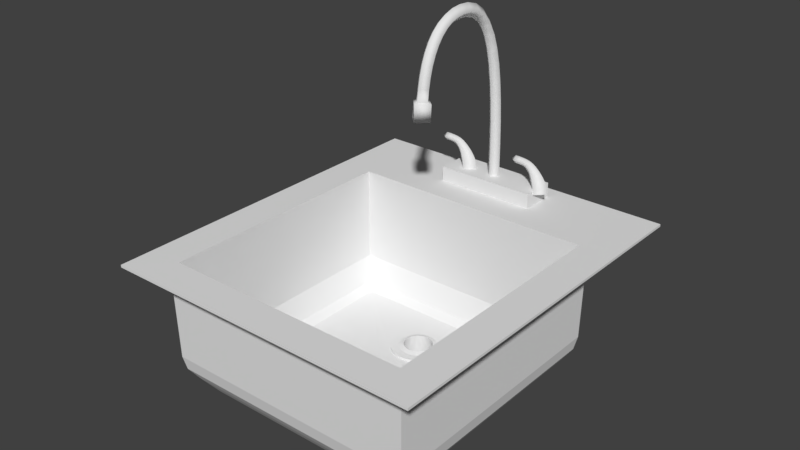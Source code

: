 # Source: Sink.0.2.blend  (saved by Blender 2.79.0; exported with 4.5.12 LTS)
import bpy
from mathutils import Matrix  # noqa: F401  (used for matrix-valued properties, if any)

bpy.ops.wm.read_factory_settings(use_empty=True)
scene = bpy.context.scene
scene.name = 'Scene'

# ---- collections
col_collection_1 = bpy.data.collections.new('Collection 1'); scene.collection.children.link(col_collection_1)

# ---- world
world_world = bpy.data.worlds.new('World'); scene.world = world_world
world_world.color = (0.05088, 0.05088, 0.05088)
world_world.use_sun_shadow = False
world_world.sun_shadow_jitter_overblur = 0.0
world_world.cycles.sampling_method = 'MANUAL'

# ---- meshes
me_cubeziercurve_002 = bpy.data.meshes.new('CUBezierCurve.002')
me_cubeziercurve_002.from_pydata([(0.6328, -0.01614, 0.4349), (0.5072, -0.01614, 0.5506), (0.5087, 0.09986, 0.4346), (0.5101, -0.01614, 0.3186), (0.5087, -0.1321, 0.4346), (0.3822, -0.01614, 0.5478), (0.3874, 0.09986, 0.4319), (0.3926, -0.01614, 0.316), (0.3874, -0.1321, 0.4319), (0.2585, -0.01614, 0.5394), (0.2706, 0.09986, 0.424), (0.2992, -0.01614, 0.3086), (0.2706, -0.1321, 0.424), (0.1371, -0.01614, 0.522), (0.1695, 0.1022, 0.4082), (0.2453, -0.01614, 0.2944), (0.1695, -0.1345, 0.4082), (0.0252, -0.01614, 0.4919), (0.09422, 0.1115, 0.3819), (0.2015, -0.01614, 0.2719), (0.09422, -0.1437, 0.3819), (-0.07071, -0.01614, 0.4445), (0.0258, 0.1258, 0.3423), (0.1586, -0.01614, 0.24), (0.0258, -0.1581, 0.3423), (-0.1662, -0.01614, 0.3757), (-0.04383, 0.1446, 0.2866), (0.1171, -0.01614, 0.1976), (-0.04383, -0.1768, 0.2866), (-0.2685, -0.01614, 0.283), (-0.1121, 0.1699, 0.2123), (0.07869, -0.01614, 0.1416), (-0.1121, -0.2022, 0.2123), (-0.3744, -0.01614, 0.1662), (-0.1746, 0.2017, 0.1165), (0.04414, -0.01614, 0.06681), (-0.1746, -0.2339, 0.1165), (-0.472, -0.01614, 0.02613), (-0.2321, 0.2321, -0.003456), (0.01373, -0.01614, -0.03304), (-0.2321, -0.2643, -0.003456), (-0.5406, -0.01614, -0.1377), (-0.2785, 0.2475, -0.1503), (-0.0164, -0.01614, -0.1628), (-0.2785, -0.2798, -0.1503), (-0.5591, -0.01614, -0.328), (-0.2955, 0.2475, -0.3267), (-0.03185, -0.01614, -0.3253), (-0.2955, -0.2798, -0.3267)], [], [(0, 1, 4), (0, 2, 1), (0, 3, 2), (0, 4, 3), (1, 5, 8, 4), (2, 6, 5, 1), (3, 7, 6, 2), (4, 8, 7, 3), (5, 9, 12, 8), (6, 10, 9, 5), (7, 11, 10, 6), (8, 12, 11, 7), (9, 13, 16, 12), (10, 14, 13, 9), (11, 15, 14, 10), (12, 16, 15, 11), (13, 17, 20, 16), (14, 18, 17, 13), (15, 19, 18, 14), (16, 20, 19, 15), (17, 21, 24, 20), (18, 22, 21, 17), (19, 23, 22, 18), (20, 24, 23, 19), (21, 25, 28, 24), (22, 26, 25, 21), (23, 27, 26, 22), (24, 28, 27, 23), (25, 29, 32, 28), (26, 30, 29, 25), (27, 31, 30, 26), (28, 32, 31, 27), (29, 33, 36, 32), (30, 34, 33, 29), (31, 35, 34, 30), (32, 36, 35, 31), (33, 37, 40, 36), (34, 38, 37, 33), (35, 39, 38, 34), (36, 40, 39, 35), (37, 41, 44, 40), (38, 42, 41, 37), (39, 43, 42, 38), (40, 44, 43, 39), (41, 45, 48, 44), (42, 46, 45, 41), (43, 47, 46, 42), (44, 48, 47, 43)])
me_cubeziercurve_002.polygons.foreach_set('use_smooth', [True] * 48)
me_cubeziercurve_002.use_remesh_preserve_volume = False
me_cubeziercurve_002.use_remesh_preserve_attributes = False
me_cubeziercurve_002.use_mirror_vertex_groups = False
me_cubeziercurve_002.auto_texspace = False
me_cubeziercurve_002.update()
me_cubeziercurve_001 = bpy.data.meshes.new('CUBezierCurve.001')
me_cubeziercurve_001.from_pydata([(-0.5453, 0.01616, 0.4672), (-0.4198, 0.01616, 0.5829), (-0.4212, -0.09984, 0.4669), (-0.4227, 0.01616, 0.3509), (-0.4212, 0.1322, 0.4669), (-0.2947, 0.01616, 0.5801), (-0.3, -0.09984, 0.4642), (-0.3052, 0.01616, 0.3483), (-0.3, 0.1322, 0.4642), (-0.171, 0.01616, 0.5717), (-0.1831, -0.09984, 0.4563), (-0.2118, 0.01616, 0.3409), (-0.1831, 0.1322, 0.4563), (-0.04967, 0.01616, 0.5543), (-0.08198, -0.1022, 0.4405), (-0.1578, 0.01616, 0.3267), (-0.08198, 0.1345, 0.4405), (0.06227, 0.01616, 0.5242), (-0.006756, -0.1115, 0.4142), (-0.114, 0.01616, 0.3042), (-0.006756, 0.1438, 0.4142), (0.1582, 0.01616, 0.4768), (0.06167, -0.1258, 0.3746), (-0.07113, 0.01616, 0.2723), (0.06167, 0.1581, 0.3746), (0.2537, 0.01616, 0.408), (0.1313, -0.1445, 0.3189), (-0.02968, 0.01616, 0.2299), (0.1313, 0.1769, 0.3189), (0.3559, 0.01616, 0.3153), (0.1996, -0.1699, 0.2446), (0.008772, 0.01616, 0.1739), (0.1996, 0.2022, 0.2446), (0.4619, 0.01616, 0.1985), (0.2621, -0.2017, 0.1488), (0.04332, 0.01616, 0.09911), (0.2621, 0.234, 0.1488), (0.5595, 0.01616, 0.05843), (0.3196, -0.232, 0.02884), (0.07373, 0.01616, -0.0007403), (0.3196, 0.2644, 0.02884), (0.6281, 0.01616, -0.1054), (0.366, -0.2475, -0.118), (0.1039, 0.01616, -0.1305), (0.366, 0.2798, -0.118), (0.6466, 0.01616, -0.2957), (0.3829, -0.2475, -0.2944), (0.1193, 0.01616, -0.293), (0.3829, 0.2798, -0.2944)], [], [(0, 1, 4), (0, 2, 1), (0, 3, 2), (0, 4, 3), (1, 5, 8, 4), (2, 6, 5, 1), (3, 7, 6, 2), (4, 8, 7, 3), (5, 9, 12, 8), (6, 10, 9, 5), (7, 11, 10, 6), (8, 12, 11, 7), (9, 13, 16, 12), (10, 14, 13, 9), (11, 15, 14, 10), (12, 16, 15, 11), (13, 17, 20, 16), (14, 18, 17, 13), (15, 19, 18, 14), (16, 20, 19, 15), (17, 21, 24, 20), (18, 22, 21, 17), (19, 23, 22, 18), (20, 24, 23, 19), (21, 25, 28, 24), (22, 26, 25, 21), (23, 27, 26, 22), (24, 28, 27, 23), (25, 29, 32, 28), (26, 30, 29, 25), (27, 31, 30, 26), (28, 32, 31, 27), (29, 33, 36, 32), (30, 34, 33, 29), (31, 35, 34, 30), (32, 36, 35, 31), (33, 37, 40, 36), (34, 38, 37, 33), (35, 39, 38, 34), (36, 40, 39, 35), (37, 41, 44, 40), (38, 42, 41, 37), (39, 43, 42, 38), (40, 44, 43, 39), (41, 45, 48, 44), (42, 46, 45, 41), (43, 47, 46, 42), (44, 48, 47, 43)])
me_cubeziercurve_001.polygons.foreach_set('use_smooth', [True] * 48)
me_cubeziercurve_001.use_remesh_preserve_volume = False
me_cubeziercurve_001.use_remesh_preserve_attributes = False
me_cubeziercurve_001.use_mirror_vertex_groups = False
me_cubeziercurve_001.auto_texspace = False
me_cubeziercurve_001.update()
me_cube_002 = bpy.data.meshes.new('Cube.002')
me_cube_002.from_pydata([(-1.0, -1.0, -1.0), (-1.0, -1.0, 1.0), (-1.0, 1.0, -1.0), (-1.0, 1.0, 1.0), (1.0, -1.0, -1.0), (1.0, -1.0, 1.0), (1.0, 1.0, -1.0), (1.0, 1.0, 1.0)], [], [(0, 1, 3, 2), (2, 3, 7, 6), (6, 7, 5, 4), (4, 5, 1, 0), (2, 6, 4, 0), (7, 3, 1, 5)])
me_cube_002.use_remesh_preserve_volume = False
me_cube_002.use_remesh_preserve_attributes = False
me_cube_002.use_mirror_vertex_groups = False
me_cube_002.update()
me_cubeziercurve = bpy.data.meshes.new('CUBezierCurve')
me_cubeziercurve.from_pydata([(-0.03211, 0.4031, 0.8776), (0.01789, 0.4531, 0.8769), (-0.03211, 0.5031, 0.8762), (-0.08211, 0.4531, 0.8769), (-0.03211, 0.4072, 0.97), (0.01789, 0.4571, 0.9661), (-0.03211, 0.5069, 0.9622), (-0.08211, 0.4571, 0.9661), (-0.03211, 0.4172, 1.059), (0.01789, 0.4666, 1.051), (-0.03211, 0.5161, 1.044), (-0.08211, 0.4666, 1.051), (-0.03211, 0.4334, 1.143), (0.01789, 0.4821, 1.132), (-0.03211, 0.5307, 1.12), (-0.08211, 0.4821, 1.132), (-0.03211, 0.4564, 1.223), (0.01789, 0.5036, 1.206), (-0.03211, 0.5508, 1.19), (-0.08211, 0.5036, 1.206), (-0.03211, 0.4867, 1.296), (0.01789, 0.5316, 1.274), (-0.03211, 0.5765, 1.252), (-0.08211, 0.5316, 1.274), (-0.03211, 0.525, 1.362), (0.01789, 0.5663, 1.334), (-0.03211, 0.6075, 1.306), (-0.08211, 0.5663, 1.334), (-0.03211, 0.572, 1.42), (0.01789, 0.6079, 1.386), (-0.03211, 0.6438, 1.351), (-0.08211, 0.6079, 1.386), (-0.03211, 0.6281, 1.469), (0.01789, 0.6568, 1.428), (-0.03211, 0.6855, 1.387), (-0.08211, 0.6568, 1.428), (-0.03211, 0.6932, 1.505), (0.01789, 0.7131, 1.459), (-0.03211, 0.7331, 1.414), (-0.08211, 0.7131, 1.459), (-0.03211, 0.7669, 1.529), (0.01789, 0.7773, 1.48), (-0.03211, 0.7877, 1.431), (-0.08211, 0.7773, 1.48), (-0.03211, 0.8482, 1.538), (0.01789, 0.8495, 1.488), (-0.03211, 0.8508, 1.438), (-0.08211, 0.8495, 1.488), (-0.03211, 0.9386, 1.532), (0.01789, 0.9301, 1.483), (-0.03211, 0.9215, 1.434), (-0.08211, 0.9301, 1.483), (-0.03211, 1.034, 1.504), (0.01789, 1.013, 1.459), (-0.03211, 0.9926, 1.413), (-0.08211, 1.013, 1.459), (-0.03211, 1.117, 1.45), (0.01789, 1.085, 1.412), (-0.03211, 1.052, 1.374), (-0.08211, 1.085, 1.412), (-0.03211, 1.185, 1.373), (0.01789, 1.145, 1.344), (-0.03211, 1.104, 1.315), (-0.08211, 1.145, 1.344), (-0.03211, 1.239, 1.278), (0.01789, 1.194, 1.257), (-0.03211, 1.149, 1.236), (-0.08211, 1.194, 1.257), (-0.03211, 1.282, 1.166), (0.01789, 1.234, 1.151), (-0.03211, 1.187, 1.136), (-0.08211, 1.234, 1.151), (-0.03211, 1.315, 1.038), (0.01789, 1.266, 1.028), (-0.03211, 1.217, 1.017), (-0.08211, 1.266, 1.028), (-0.03211, 1.339, 0.8956), (0.01789, 1.29, 0.8886), (-0.03211, 1.24, 0.8816), (-0.08211, 1.29, 0.8886), (-0.03211, 1.357, 0.7396), (0.01789, 1.307, 0.7351), (-0.03211, 1.257, 0.7307), (-0.08211, 1.307, 0.7351), (-0.03211, 1.368, 0.5711), (0.01789, 1.318, 0.5685), (-0.03211, 1.268, 0.566), (-0.08211, 1.318, 0.5685), (-0.03211, 1.374, 0.3913), (0.01789, 1.324, 0.3902), (-0.03211, 1.274, 0.389), (-0.08211, 1.324, 0.3902), (-0.03211, 1.376, 0.2015), (0.01789, 1.326, 0.2013), (-0.03211, 1.276, 0.2012), (-0.08211, 1.326, 0.2013), (-0.03211, 1.376, 0.002864), (0.01789, 1.326, 0.003402), (-0.03211, 1.276, 0.00394), (-0.08211, 1.326, 0.003402), (-0.03211, 0.3788, 0.9641), (-0.1118, 0.4582, 0.9586), (0.04761, 0.4582, 0.9586), (-0.03211, 0.5377, 0.9532), (0.04761, 0.4519, 0.8346), (-0.03211, 0.5316, 0.8336), (-0.1118, 0.4519, 0.8346), (-0.03211, 0.3722, 0.8356)], [], [(2, 3, 106, 105), (5, 4, 100, 102), (0, 1, 104, 107), (4, 7, 101, 100), (4, 8, 11, 7), (5, 9, 8, 4), (6, 10, 9, 5), (7, 11, 10, 6), (8, 12, 15, 11), (9, 13, 12, 8), (10, 14, 13, 9), (11, 15, 14, 10), (12, 16, 19, 15), (13, 17, 16, 12), (14, 18, 17, 13), (15, 19, 18, 14), (16, 20, 23, 19), (17, 21, 20, 16), (18, 22, 21, 17), (19, 23, 22, 18), (20, 24, 27, 23), (21, 25, 24, 20), (22, 26, 25, 21), (23, 27, 26, 22), (24, 28, 31, 27), (25, 29, 28, 24), (26, 30, 29, 25), (27, 31, 30, 26), (28, 32, 35, 31), (29, 33, 32, 28), (30, 34, 33, 29), (31, 35, 34, 30), (32, 36, 39, 35), (33, 37, 36, 32), (34, 38, 37, 33), (35, 39, 38, 34), (36, 40, 43, 39), (37, 41, 40, 36), (38, 42, 41, 37), (39, 43, 42, 38), (40, 44, 47, 43), (41, 45, 44, 40), (42, 46, 45, 41), (43, 47, 46, 42), (44, 48, 51, 47), (45, 49, 48, 44), (46, 50, 49, 45), (47, 51, 50, 46), (48, 52, 55, 51), (49, 53, 52, 48), (50, 54, 53, 49), (51, 55, 54, 50), (52, 56, 59, 55), (53, 57, 56, 52), (54, 58, 57, 53), (55, 59, 58, 54), (56, 60, 63, 59), (57, 61, 60, 56), (58, 62, 61, 57), (59, 63, 62, 58), (60, 64, 67, 63), (61, 65, 64, 60), (62, 66, 65, 61), (63, 67, 66, 62), (64, 68, 71, 67), (65, 69, 68, 64), (66, 70, 69, 65), (67, 71, 70, 66), (68, 72, 75, 71), (69, 73, 72, 68), (70, 74, 73, 69), (71, 75, 74, 70), (72, 76, 79, 75), (73, 77, 76, 72), (74, 78, 77, 73), (75, 79, 78, 74), (76, 80, 83, 79), (77, 81, 80, 76), (78, 82, 81, 77), (79, 83, 82, 78), (80, 84, 87, 83), (81, 85, 84, 80), (82, 86, 85, 81), (83, 87, 86, 82), (84, 88, 91, 87), (85, 89, 88, 84), (86, 90, 89, 85), (87, 91, 90, 86), (88, 92, 95, 91), (89, 93, 92, 88), (90, 94, 93, 89), (91, 95, 94, 90), (92, 96, 99, 95), (93, 97, 96, 92), (94, 98, 97, 93), (95, 99, 98, 94), (107, 100, 101, 106), (104, 102, 100, 107), (105, 103, 102, 104), (106, 101, 103, 105), (1, 2, 105, 104), (6, 5, 102, 103), (7, 6, 103, 101), (3, 0, 107, 106)])
me_cubeziercurve.polygons.foreach_set('use_smooth', [0, 1, 0, 1, 1, 1, 1, 1, 1, 1, 1, 1, 1, 1, 1, 1, 1, 1, 1, 1, 1, 1, 1, 1, 1, 1, 1, 1, 1, 1, 1, 1, 1, 1, 1, 1, 1, 1, 1, 1, 1, 1, 1, 1, 1, 1, 1, 1, 1, 1, 1, 1, 1, 1, 1, 1, 1, 1, 1, 1, 1, 1, 1, 1, 1, 1, 1, 1, 1, 1, 1, 1, 1, 1, 1, 1, 1, 1, 1, 1, 1, 1, 1, 1, 1, 1, 1, 1, 1, 1, 1, 1, 1, 1, 1, 1, 1, 1, 1, 1, 0, 1, 1, 0])
me_cubeziercurve.use_remesh_preserve_volume = False
me_cubeziercurve.use_remesh_preserve_attributes = False
me_cubeziercurve.use_mirror_vertex_groups = False
me_cubeziercurve.auto_texspace = False
me_cubeziercurve.update()
me_cylinder = bpy.data.meshes.new('Cylinder')
me_cylinder.from_pydata([(5.46e-08, 0.2858, -0.1347), (5.46e-08, 0.2858, 0.5685), (0.05577, 0.2804, -0.1347), (0.05577, 0.2804, 0.5685), (0.1094, 0.2641, -0.1347), (0.1094, 0.2641, 0.5685), (0.1588, 0.2377, -0.1347), (0.1588, 0.2377, 0.5685), (0.2021, 0.2021, -0.1347), (0.2021, 0.2021, 0.5685), (0.2377, 0.1588, -0.1347), (0.2377, 0.1588, 0.5685), (0.2641, 0.1094, -0.1347), (0.2641, 0.1094, 0.5685), (0.2804, 0.05577, -0.1347), (0.2804, 0.05577, 0.5685), (0.2858, 2.344e-07, -0.1347), (0.2858, 2.344e-07, 0.5685), (0.2804, -0.05577, -0.1347), (0.2804, -0.05577, 0.5685), (0.2641, -0.1094, -0.1347), (0.2641, -0.1094, 0.5685), (0.2377, -0.1588, -0.1347), (0.2377, -0.1588, 0.5685), (0.2021, -0.2021, -0.1347), (0.2021, -0.2021, 0.5685), (0.1588, -0.2377, -0.1347), (0.1588, -0.2377, 0.5685), (0.1094, -0.2641, -0.1347), (0.1094, -0.2641, 0.5685), (0.05577, -0.2804, -0.1347), (0.05577, -0.2804, 0.5685), (-3.854e-08, -0.2858, -0.1347), (-3.854e-08, -0.2858, 0.5685), (-0.05577, -0.2804, -0.1347), (-0.05577, -0.2804, 0.5685), (-0.1094, -0.2641, -0.1347), (-0.1094, -0.2641, 0.5685), (-0.1588, -0.2377, -0.1347), (-0.1588, -0.2377, 0.5685), (-0.2021, -0.2021, -0.1347), (-0.2021, -0.2021, 0.5685), (-0.2377, -0.1588, -0.1347), (-0.2377, -0.1588, 0.5685), (-0.2641, -0.1094, -0.1347), (-0.2641, -0.1094, 0.5685), (-0.2804, -0.05576, -0.1347), (-0.2804, -0.05576, 0.5685), (-0.2858, 4.888e-07, -0.1347), (-0.2858, 4.888e-07, 0.5685), (-0.2804, 0.05577, -0.1347), (-0.2804, 0.05577, 0.5685), (-0.2641, 0.1094, -0.1347), (-0.2641, 0.1094, 0.5685), (-0.2377, 0.1588, -0.1347), (-0.2377, 0.1588, 0.5685), (-0.2021, 0.2021, -0.1347), (-0.2021, 0.2021, 0.5685), (-0.1588, 0.2377, -0.1347), (-0.1588, 0.2377, 0.5685), (-0.1094, 0.2641, -0.1347), (-0.1094, 0.2641, 0.5685), (-0.05576, 0.2804, -0.1347), (-0.05576, 0.2804, 0.5685), (4.311e-08, 0.3782, 0.5367), (0.07377, 0.3709, 0.5367), (0.1447, 0.3494, 0.5367), (0.2101, 0.3144, 0.5367), (0.2674, 0.2674, 0.5367), (0.3144, 0.2101, 0.5367), (0.3494, 0.1447, 0.5367), (0.3709, 0.07377, 0.5367), (0.3782, 2.154e-07, 0.5367), (0.3709, -0.07377, 0.5367), (0.3494, -0.1447, 0.5367), (0.3144, -0.2101, 0.5367), (0.2674, -0.2674, 0.5367), (0.2101, -0.3144, 0.5367), (0.1447, -0.3494, 0.5367), (0.07377, -0.3709, 0.5367), (-8.011e-08, -0.3782, 0.5367), (-0.07377, -0.3709, 0.5367), (-0.1447, -0.3494, 0.5367), (-0.2101, -0.3144, 0.5367), (-0.2674, -0.2674, 0.5367), (-0.3144, -0.2101, 0.5367), (-0.3494, -0.1447, 0.5367), (-0.3709, -0.07377, 0.5367), (-0.3782, 5.52e-07, 0.5367), (-0.3709, 0.07378, 0.5367), (-0.3494, 0.1447, 0.5367), (-0.3144, 0.2101, 0.5367), (-0.2674, 0.2674, 0.5367), (-0.2101, 0.3144, 0.5367), (-0.1447, 0.3494, 0.5367), (-0.07377, 0.3709, 0.5367), (3.264e-08, 0.5448, 0.5367), (0.1063, 0.5343, 0.5367), (0.2085, 0.5033, 0.5367), (0.3027, 0.453, 0.5367), (0.3852, 0.3852, 0.5367), (0.453, 0.3027, 0.5367), (0.5033, 0.2085, 0.5367), (0.5343, 0.1063, 0.5367), (0.5448, 1.807e-07, 0.5367), (0.5343, -0.1063, 0.5367), (0.5033, -0.2085, 0.5367), (0.453, -0.3027, 0.5367), (0.3852, -0.3852, 0.5367), (0.3027, -0.453, 0.5367), (0.2085, -0.5033, 0.5367), (0.1063, -0.5343, 0.5367), (-1.449e-07, -0.5448, 0.5367), (-0.1063, -0.5343, 0.5367), (-0.2085, -0.5033, 0.5367), (-0.3027, -0.453, 0.5367), (-0.3852, -0.3852, 0.5367), (-0.453, -0.3027, 0.5367), (-0.5033, -0.2085, 0.5367), (-0.5343, -0.1063, 0.5367), (-0.5448, 6.656e-07, 0.5367), (-0.5343, 0.1063, 0.5367), (-0.5033, 0.2085, 0.5367), (-0.453, 0.3027, 0.5367), (-0.3852, 0.3852, 0.5367), (-0.3027, 0.453, 0.5367), (-0.2085, 0.5033, 0.5367), (-0.1063, 0.5343, 0.5367), (3.264e-08, 0.5448, 0.5367), (0.1063, 0.5343, 0.5367), (0.2085, 0.5033, 0.5367), (0.3027, 0.453, 0.5367), (0.3852, 0.3852, 0.5367), (0.453, 0.3027, 0.5367), (0.5033, 0.2085, 0.5367), (0.5343, 0.1063, 0.5367), (0.5448, 1.807e-07, 0.5367), (0.5343, -0.1063, 0.5367), (0.5033, -0.2085, 0.5367), (0.453, -0.3027, 0.5367), (0.3852, -0.3852, 0.5367), (0.3027, -0.453, 0.5367), (0.2085, -0.5033, 0.5367), (0.1063, -0.5343, 0.5367), (-1.449e-07, -0.5448, 0.5367), (-0.1063, -0.5343, 0.5367), (-0.2085, -0.5033, 0.5367), (-0.3027, -0.453, 0.5367), (-0.3852, -0.3852, 0.5367), (-0.453, -0.3027, 0.5367), (-0.5033, -0.2085, 0.5367), (-0.5343, -0.1063, 0.5367), (-0.5448, 6.656e-07, 0.5367), (-0.5343, 0.1063, 0.5367), (-0.5033, 0.2085, 0.5367), (-0.453, 0.3027, 0.5367), (-0.3852, 0.3852, 0.5367), (-0.3027, 0.453, 0.5367), (-0.2085, 0.5033, 0.5367), (-0.1063, 0.5343, 0.5367), (3.264e-08, 0.5448, 0.3464), (0.1063, 0.5343, 0.3464), (0.2085, 0.5033, 0.3464), (0.3027, 0.453, 0.3464), (0.3852, 0.3852, 0.3464), (0.453, 0.3027, 0.3464), (0.5033, 0.2085, 0.3464), (0.5343, 0.1063, 0.3464), (0.5448, 1.807e-07, 0.3464), (0.5343, -0.1063, 0.3464), (0.5033, -0.2085, 0.3464), (0.453, -0.3027, 0.3464), (0.3852, -0.3852, 0.3464), (0.3027, -0.453, 0.3464), (0.2085, -0.5033, 0.3464), (0.1063, -0.5343, 0.3464), (-1.449e-07, -0.5448, 0.3464), (-0.1063, -0.5343, 0.3464), (-0.2085, -0.5033, 0.3464), (-0.3027, -0.453, 0.3464), (-0.3852, -0.3852, 0.3464), (-0.453, -0.3027, 0.3464), (-0.5033, -0.2085, 0.3464), (-0.5343, -0.1063, 0.3464), (-0.5448, 6.656e-07, 0.3464), (-0.5343, 0.1063, 0.3464), (-0.5033, 0.2085, 0.3464), (-0.453, 0.3027, 0.3464), (-0.3852, 0.3852, 0.3464), (-0.3027, 0.453, 0.3464), (-0.2085, 0.5033, 0.3464), (-0.1063, 0.5343, 0.3464), (5.527e-08, 0.3082, 0.3464), (0.06013, 0.3023, 0.3464), (0.118, 0.2848, 0.3464), (0.1712, 0.2563, 0.3464), (0.218, 0.218, 0.3464), (0.2563, 0.1712, 0.3464), (0.2848, 0.118, 0.3464), (0.3023, 0.06013, 0.3464), (0.3082, 2.3e-07, 0.3464), (0.3023, -0.06013, 0.3464), (0.2848, -0.118, 0.3464), (0.2563, -0.1712, 0.3464), (0.218, -0.218, 0.3464), (0.1712, -0.2563, 0.3464), (0.118, -0.2848, 0.3464), (0.06013, -0.3023, 0.3464), (-4.517e-08, -0.3082, 0.3464), (-0.06013, -0.3023, 0.3464), (-0.118, -0.2848, 0.3464), (-0.1712, -0.2563, 0.3464), (-0.218, -0.218, 0.3464), (-0.2563, -0.1712, 0.3464), (-0.2848, -0.118, 0.3464), (-0.3023, -0.06013, 0.3464), (-0.3082, 5.044e-07, 0.3464), (-0.3023, 0.06013, 0.3464), (-0.2848, 0.118, 0.3464), (-0.2563, 0.1712, 0.3464), (-0.218, 0.218, 0.3464), (-0.1712, 0.2563, 0.3464), (-0.118, 0.2848, 0.3464), (-0.06013, 0.3023, 0.3464), (5.527e-08, 0.3082, -0.1871), (0.06013, 0.3023, -0.1871), (0.118, 0.2848, -0.1871), (0.1712, 0.2563, -0.1871), (0.218, 0.218, -0.1871), (0.2563, 0.1712, -0.1871), (0.2848, 0.118, -0.1871), (0.3023, 0.06013, -0.1871), (0.3082, 2.3e-07, -0.1871), (0.3023, -0.06013, -0.1871), (0.2848, -0.118, -0.1871), (0.2563, -0.1712, -0.1871), (0.218, -0.218, -0.1871), (0.1712, -0.2563, -0.1871), (0.118, -0.2848, -0.1871), (0.06013, -0.3023, -0.1871), (-4.517e-08, -0.3082, -0.1871), (-0.06013, -0.3023, -0.1871), (-0.118, -0.2848, -0.1871), (-0.1712, -0.2563, -0.1871), (-0.218, -0.218, -0.1871), (-0.2563, -0.1712, -0.1871), (-0.2848, -0.118, -0.1871), (-0.3023, -0.06013, -0.1871), (-0.3082, 5.044e-07, -0.1871), (-0.3023, 0.06013, -0.1871), (-0.2848, 0.118, -0.1871), (-0.2563, 0.1712, -0.1871), (-0.218, 0.218, -0.1871), (-0.1712, 0.2563, -0.1871), (-0.118, 0.2848, -0.1871), (-0.06013, 0.3023, -0.1871), (8.161e-08, 2.887e-07, -0.1871)], [], [(0, 1, 3, 2), (2, 3, 5, 4), (4, 5, 7, 6), (6, 7, 9, 8), (8, 9, 11, 10), (10, 11, 13, 12), (12, 13, 15, 14), (14, 15, 17, 16), (16, 17, 19, 18), (18, 19, 21, 20), (20, 21, 23, 22), (22, 23, 25, 24), (24, 25, 27, 26), (26, 27, 29, 28), (28, 29, 31, 30), (30, 31, 33, 32), (32, 33, 35, 34), (34, 35, 37, 36), (36, 37, 39, 38), (38, 39, 41, 40), (40, 41, 43, 42), (42, 43, 45, 44), (44, 45, 47, 46), (46, 47, 49, 48), (48, 49, 51, 50), (50, 51, 53, 52), (52, 53, 55, 54), (54, 55, 57, 56), (56, 57, 59, 58), (58, 59, 61, 60), (17, 15, 71, 72), (60, 61, 63, 62), (62, 63, 1, 0), (0, 2, 4, 6, 8, 10, 12, 14, 16, 18, 20, 22, 24, 26, 28, 30, 32, 34, 36, 38, 40, 42, 44, 46, 48, 50, 52, 54, 56, 58, 60, 62), (35, 33, 80, 81), (53, 51, 89, 90), (9, 7, 67, 68), (27, 25, 76, 77), (45, 43, 85, 86), (63, 61, 94, 95), (19, 17, 72, 73), (37, 35, 81, 82), (55, 53, 90, 91), (11, 9, 68, 69), (29, 27, 77, 78), (47, 45, 86, 87), (3, 1, 64, 65), (1, 63, 95, 64), (21, 19, 73, 74), (39, 37, 82, 83), (57, 55, 91, 92), (13, 11, 69, 70), (31, 29, 78, 79), (49, 47, 87, 88), (5, 3, 65, 66), (23, 21, 74, 75), (41, 39, 83, 84), (59, 57, 92, 93), (15, 13, 70, 71), (33, 31, 79, 80), (51, 49, 88, 89), (7, 5, 66, 67), (25, 23, 75, 76), (43, 41, 84, 85), (61, 59, 93, 94), (72, 71, 103, 104), (86, 85, 117, 118), (73, 72, 104, 105), (87, 86, 118, 119), (74, 73, 105, 106), (88, 87, 119, 120), (75, 74, 106, 107), (89, 88, 120, 121), (76, 75, 107, 108), (90, 89, 121, 122), (77, 76, 108, 109), (91, 90, 122, 123), (78, 77, 109, 110), (65, 64, 96, 97), (92, 91, 123, 124), (79, 78, 110, 111), (66, 65, 97, 98), (93, 92, 124, 125), (80, 79, 111, 112), (67, 66, 98, 99), (94, 93, 125, 126), (81, 80, 112, 113), (68, 67, 99, 100), (95, 94, 126, 127), (82, 81, 113, 114), (69, 68, 100, 101), (64, 95, 127, 96), (83, 82, 114, 115), (70, 69, 101, 102), (84, 83, 115, 116), (71, 70, 102, 103), (85, 84, 116, 117), (96, 127, 159, 128), (115, 114, 146, 147), (102, 101, 133, 134), (116, 115, 147, 148), (103, 102, 134, 135), (117, 116, 148, 149), (104, 103, 135, 136), (118, 117, 149, 150), (105, 104, 136, 137), (119, 118, 150, 151), (106, 105, 137, 138), (120, 119, 151, 152), (107, 106, 138, 139), (121, 120, 152, 153), (108, 107, 139, 140), (122, 121, 153, 154), (109, 108, 140, 141), (123, 122, 154, 155), (110, 109, 141, 142), (97, 96, 128, 129), (124, 123, 155, 156), (111, 110, 142, 143), (98, 97, 129, 130), (125, 124, 156, 157), (112, 111, 143, 144), (99, 98, 130, 131), (126, 125, 157, 158), (113, 112, 144, 145), (100, 99, 131, 132), (127, 126, 158, 159), (114, 113, 145, 146), (101, 100, 132, 133), (150, 149, 181, 182), (137, 136, 168, 169), (151, 150, 182, 183), (138, 137, 169, 170), (152, 151, 183, 184), (139, 138, 170, 171), (153, 152, 184, 185), (140, 139, 171, 172), (154, 153, 185, 186), (141, 140, 172, 173), (155, 154, 186, 187), (142, 141, 173, 174), (129, 128, 160, 161), (156, 155, 187, 188), (143, 142, 174, 175), (130, 129, 161, 162), (157, 156, 188, 189), (144, 143, 175, 176), (131, 130, 162, 163), (158, 157, 189, 190), (145, 144, 176, 177), (132, 131, 163, 164), (159, 158, 190, 191), (146, 145, 177, 178), (133, 132, 164, 165), (128, 159, 191, 160), (147, 146, 178, 179), (134, 133, 165, 166), (148, 147, 179, 180), (135, 134, 166, 167), (149, 148, 180, 181), (136, 135, 167, 168), (188, 187, 219, 220), (175, 174, 206, 207), (162, 161, 193, 194), (189, 188, 220, 221), (176, 175, 207, 208), (163, 162, 194, 195), (190, 189, 221, 222), (177, 176, 208, 209), (164, 163, 195, 196), (191, 190, 222, 223), (178, 177, 209, 210), (165, 164, 196, 197), (160, 191, 223, 192), (179, 178, 210, 211), (166, 165, 197, 198), (180, 179, 211, 212), (167, 166, 198, 199), (181, 180, 212, 213), (168, 167, 199, 200), (182, 181, 213, 214), (169, 168, 200, 201), (183, 182, 214, 215), (170, 169, 201, 202), (184, 183, 215, 216), (171, 170, 202, 203), (185, 184, 216, 217), (172, 171, 203, 204), (186, 185, 217, 218), (173, 172, 204, 205), (187, 186, 218, 219), (174, 173, 205, 206), (161, 160, 192, 193), (223, 222, 254, 255), (210, 209, 241, 242), (197, 196, 228, 229), (192, 223, 255, 224), (211, 210, 242, 243), (198, 197, 229, 230), (212, 211, 243, 244), (199, 198, 230, 231), (213, 212, 244, 245), (200, 199, 231, 232), (214, 213, 245, 246), (201, 200, 232, 233), (215, 214, 246, 247), (202, 201, 233, 234), (216, 215, 247, 248), (203, 202, 234, 235), (217, 216, 248, 249), (204, 203, 235, 236), (218, 217, 249, 250), (205, 204, 236, 237), (219, 218, 250, 251), (206, 205, 237, 238), (193, 192, 224, 225), (220, 219, 251, 252), (207, 206, 238, 239), (194, 193, 225, 226), (221, 220, 252, 253), (208, 207, 239, 240), (195, 194, 226, 227), (222, 221, 253, 254), (209, 208, 240, 241), (196, 195, 227, 228), (245, 244, 256), (232, 231, 256), (246, 245, 256), (233, 232, 256), (247, 246, 256), (234, 233, 256), (248, 247, 256), (235, 234, 256), (249, 248, 256), (236, 235, 256), (250, 249, 256), (237, 236, 256), (251, 250, 256), (238, 237, 256), (225, 224, 256), (252, 251, 256), (239, 238, 256), (226, 225, 256), (253, 252, 256), (240, 239, 256), (227, 226, 256), (254, 253, 256), (241, 240, 256), (228, 227, 256), (255, 254, 256), (242, 241, 256), (229, 228, 256), (224, 255, 256), (243, 242, 256), (230, 229, 256), (244, 243, 256), (231, 230, 256)])
me_cylinder.use_remesh_preserve_volume = False
me_cylinder.use_remesh_preserve_attributes = False
me_cylinder.use_mirror_vertex_groups = False
me_cylinder.update()
me_cube_001 = bpy.data.meshes.new('Cube.001')
me_cube_001.from_pydata([(0.1165, 0.5823, -1.019), (0.1422, 0.551, -1.019), (-1.0, -1.0, -0.00606), (-1.0, 1.0, -0.00606), (1.0, -1.0, -0.00606), (1.0, 1.0, -0.00606), (-1.229, -1.219, -0.005661), (-1.229, 1.597, -0.005661), (1.229, 1.597, -0.005661), (1.229, -1.219, -0.005661), (-0.9557, -0.9557, 0.01394), (-0.9557, 0.9557, 0.01394), (0.9557, 0.9557, 0.01394), (0.9557, -0.9557, 0.01394), (-1.229, -1.219, 0.01354), (-1.229, 1.597, 0.01354), (1.229, 1.597, 0.01354), (1.229, -1.219, 0.01354), (0.9627, -0.9627, -0.7324), (0.9627, 0.9627, -0.7324), (-0.9627, 0.9627, -0.7324), (-0.9627, -0.9627, -0.7324), (-0.822, -0.8184, -1.034), (-0.822, 0.8251, -1.034), (-0.9091, 0.9122, -0.9197), (-0.9091, -0.9056, -0.9197), (-0.9673, 0.9705, -0.8326), (-0.9673, -0.9638, -0.8326), (-0.9878, 0.9909, -0.7298), (-0.9878, -0.9842, -0.7298), (0.8216, 0.8251, -1.034), (0.9087, 0.9122, -0.9197), (0.9669, 0.9705, -0.8326), (0.9873, 0.9909, -0.7298), (0.8216, -0.8184, -1.034), (0.9087, -0.9056, -0.9197), (0.9669, -0.9638, -0.8326), (0.9873, -0.9842, -0.7298), (0.8939, -0.8971, -0.9191), (0.8939, 0.8906, -0.9191), (-0.8939, 0.8906, -0.9191), (-0.8939, -0.8971, -0.9191), (0.827, -0.8303, -0.9763), (0.827, 0.8238, -0.9649), (-0.827, 0.8238, -0.9649), (-0.827, -0.8303, -0.9649), (0.8216, -0.8184, -1.034), (0.8216, 0.8251, -1.034), (-0.822, 0.8251, -1.034), (-0.822, -0.8184, -1.034), (0.1165, 0.2903, -0.9649), (0.1422, 0.3216, -0.9649), (0.0852, 0.2646, -0.9649), (0.04949, 0.2455, -0.9649), (0.01075, 0.2337, -0.9649), (0.008452, 0.2453, -0.9702), (-0.02955, 0.2415, -0.9702), (-0.02955, 0.2298, -0.9649), (-0.06984, 0.2337, -0.9649), (-0.1086, 0.2455, -0.9649), (-0.1443, 0.2646, -0.9649), (-0.1756, 0.2903, -0.9649), (-0.2013, 0.3216, -0.9649), (0.1613, 0.3573, -0.9649), (0.173, 0.396, -0.9649), (0.1082, 0.2986, -0.9702), (0.1324, 0.3281, -0.9702), (0.07866, 0.2743, -0.9702), (0.04499, 0.2563, -0.9702), (-0.1041, 0.2563, -0.9702), (-0.06754, 0.2453, -0.9702), (-0.1673, 0.2986, -0.9702), (-0.1378, 0.2743, -0.9702), (-0.1915, 0.3281, -0.9702), (-0.2321, 0.396, -0.9649), (-0.2204, 0.3573, -0.9649), (0.173, 0.4766, -0.9649), (0.177, 0.4363, -0.9649), (0.1615, 0.3983, -0.9702), (0.1652, 0.4363, -0.9702), (0.1615, 0.4743, -0.9702), (0.1504, 0.3618, -0.9702), (0.1504, 0.5108, -0.9702), (-0.2095, 0.3618, -0.9702), (-0.2206, 0.3983, -0.9702), (-0.2206, 0.4743, -0.9702), (-0.2095, 0.5108, -0.9702), (-0.2243, 0.4363, -0.9702), (-0.2361, 0.4363, -0.9649), (0.1613, 0.5153, -0.9649), (0.1082, 0.574, -0.9702), (0.1324, 0.5445, -0.9702), (0.04499, 0.6162, -0.9702), (0.008452, 0.6273, -0.9702), (0.07866, 0.5982, -0.9702), (-0.02955, 0.6311, -0.9702), (-0.1378, 0.5982, -0.9702), (-0.1041, 0.6162, -0.9702), (-0.06754, 0.6273, -0.9702), (-0.1915, 0.5445, -0.9702), (-0.1673, 0.574, -0.9702), (-0.2204, 0.5153, -0.9649), (-0.2321, 0.4766, -0.9649), (0.123, 0.5744, -0.9649), (0.1422, 0.551, -0.9649), (0.1165, 0.5823, -0.9649), (0.0852, 0.608, -0.9649), (0.04949, 0.6271, -0.9649), (-0.1443, 0.608, -0.9649), (-0.1756, 0.5823, -0.9649), (-0.2013, 0.551, -0.9649), (0.01075, 0.6389, -0.9649), (-0.1086, 0.6271, -0.9649), (-0.06984, 0.6389, -0.9649), (-0.02955, 0.6428, -0.9649)], [], [(2, 4, 9, 6), (11, 10, 21, 20), (37, 4, 2, 29), (33, 5, 4, 37), (6, 9, 17, 14), (5, 3, 7, 8), (4, 5, 8, 9), (3, 2, 6, 7), (8, 7, 15, 16), (9, 8, 16, 17), (7, 6, 14, 15), (10, 11, 15, 14), (11, 12, 16, 15), (12, 13, 17, 16), (13, 10, 14, 17), (10, 13, 18, 21), (12, 11, 20, 19), (13, 12, 19, 18), (28, 3, 5, 33), (23, 22, 25, 24), (24, 25, 27, 26), (26, 27, 29, 28), (30, 23, 24, 31), (31, 24, 26, 32), (32, 26, 28, 33), (34, 30, 31, 35), (35, 31, 32, 36), (36, 32, 33, 37), (22, 34, 35, 25), (25, 35, 36, 27), (27, 36, 37, 29), (19, 20, 40, 39), (3, 28, 29, 2), (20, 21, 41, 40), (21, 18, 38, 41), (18, 19, 39, 38), (39, 40, 44, 43), (40, 41, 45, 44), (38, 39, 43, 42), (41, 38, 42, 45), (34, 22, 49, 46), (23, 30, 47, 48), (22, 23, 48, 49), (30, 34, 46, 47), (45, 42, 43, 105, 103, 104, 89, 76, 77, 64, 63, 51, 50, 52, 53, 54, 57, 58, 59, 60, 61, 44), (48, 87, 84, 83, 73, 71, 72, 69, 70, 56, 55, 68, 67, 65, 66, 81, 78, 79, 47, 46, 49), (44, 61, 62, 75, 74, 88, 102, 101, 110, 109, 108, 112, 113, 114, 111, 107, 106, 105, 43), (104, 1, 0, 105, 103), (47, 79, 80, 82, 91, 90, 94, 92, 93, 95, 98, 97, 96, 100, 99, 86, 85, 87, 48)])
me_cube_001.use_remesh_preserve_volume = False
me_cube_001.use_remesh_preserve_attributes = False
me_cube_001.use_mirror_vertex_groups = False
me_cube_001.update()

# ---- objects
ob_beziercurve_002 = bpy.data.objects.new('BezierCurve.002', me_cubeziercurve_002)
ob_beziercurve_001 = bpy.data.objects.new('BezierCurve.001', me_cubeziercurve_001)
ob_cube_001 = bpy.data.objects.new('Cube.001', me_cube_002)
ob_beziercurve = bpy.data.objects.new('BezierCurve', me_cubeziercurve)
ob_cylinder = bpy.data.objects.new('Cylinder', me_cylinder)
ob_cube = bpy.data.objects.new('Cube', me_cube_001)

# ---- transforms, parenting, visibility, modifiers, constraints
ob_beziercurve_002.location = (0.2941, 1.322, 1.656)
ob_beziercurve_002.scale = (-0.2664, 0.2664, 0.2664)
ob_beziercurve_002.lineart.crease_threshold = 0.0
ob_beziercurve_001.location = (-0.3615, 1.311, 1.666)
ob_beziercurve_001.scale = (0.2664, 0.2664, 0.2664)
ob_beziercurve_001.lineart.crease_threshold = 0.0
ob_cube_001.location = (-0.02653, 1.322, 1.531)
ob_cube_001.scale = (0.3889, 0.1332, 0.0613)
ob_cube_001.lineart.crease_threshold = 0.0
ob_beziercurve.location = (-0.003059, -0.007086, 1.463)
ob_beziercurve.lineart.crease_threshold = 0.0
ob_cylinder.location = (-0.0326, 0.4292, 0.3129)
ob_cylinder.scale = (0.3791, 0.3791, 0.3791)
ob_cylinder.lineart.crease_threshold = 0.0
ob_cube.location = (-0.003059, -0.007086, 1.463)
ob_cube.lineart.crease_threshold = 0.0

# ---- collection membership
col_collection_1.objects.link(ob_beziercurve_002)
col_collection_1.objects.link(ob_beziercurve_001)
col_collection_1.objects.link(ob_cube_001)
col_collection_1.objects.link(ob_beziercurve)
col_collection_1.objects.link(ob_cylinder)
col_collection_1.objects.link(ob_cube)

# ---- scene / render settings (as saved in the file)
scene.frame_start = 1; scene.frame_end = 250; scene.frame_set(4)
scene.render.engine = 'BLENDER_EEVEE_NEXT'
scene.render.resolution_percentage = 50
scene.render.dither_intensity = 0.0
scene.cycles.use_denoising = False
scene.cycles.samples = 128
scene.cycles.sampling_pattern = 'TABULATED_SOBOL'
scene.cycles.use_adaptive_sampling = False
scene.cycles.use_light_tree = False
scene.cycles.blur_glossy = 0.0
scene.cycles.sample_clamp_indirect = 0.0
scene.view_settings.view_transform = 'Standard'
bpy.context.view_layer.update()

# ---- added for rendering (the .blend has no active camera and no usable light): camera, sun
cam_auto = bpy.data.cameras.new('AutoCamera')
cam_auto.lens = 50.0
cam_auto.sensor_width = 36.0
cam_auto.clip_end = 1000.0
ob_auto_camera = bpy.data.objects.new('AutoCamera', cam_auto)
scene.collection.objects.link(ob_auto_camera)
ob_auto_camera.location = (4.29556, -4.97605, 5.06038)
ob_auto_camera.rotation_euler = (1.09748, -7.21219e-08, 0.694738)
scene.camera = ob_auto_camera
light_auto_sun = bpy.data.lights.new('AutoSun', 'SUN')
light_auto_sun.energy = 3.0
light_auto_sun.angle = 0.0523599
ob_auto_sun = bpy.data.objects.new('AutoSun', light_auto_sun)
scene.collection.objects.link(ob_auto_sun)
ob_auto_sun.rotation_euler = (0.872665, 0.174533, 0.523599)
bpy.context.view_layer.update()

